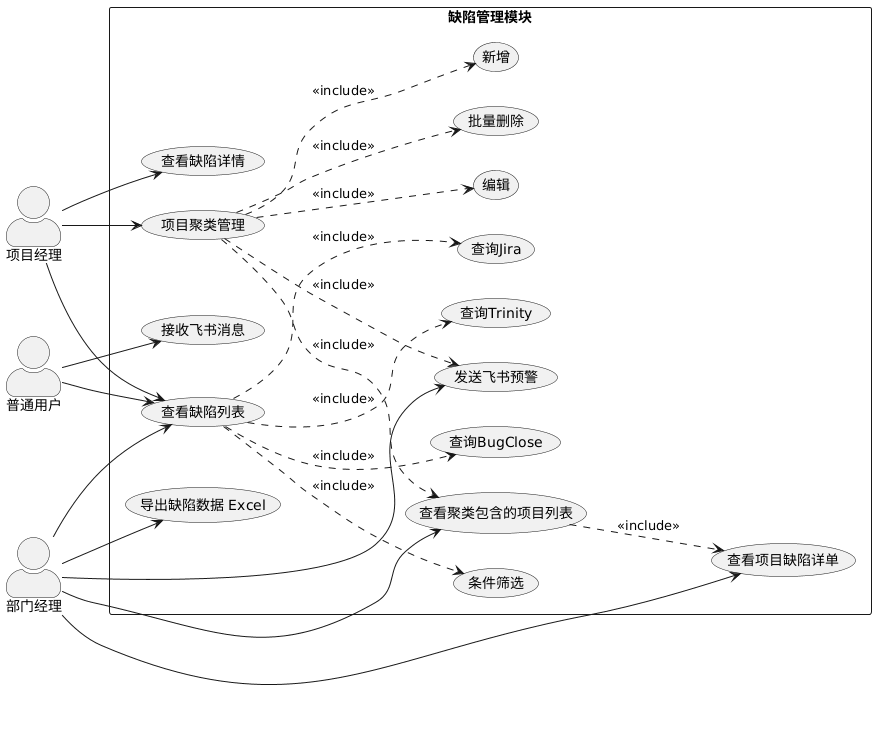

The diagram above was rendered by PlantUML. Its source (embedded in the PNG):
@startuml
left to right direction
skinparam packageStyle rectangle
skinparam actorStyle awesome

actor "项目经理" as SPM
actor "部门经理" as PMO
actor "普通用户" as User

package "缺陷管理模块" {
    
    usecase "查看缺陷列表" as ViewBugList
    usecase "查询Trinity" as UC_QueryTrinity
    usecase "查询Jira" as UC_QueryJira
    usecase "查询BugClose" as UC_QueryBugClose
    usecase "导出缺陷数据 Excel" as ExportExcel
    usecase "条件筛选" as Filters
    
    usecase "查看缺陷详情" as ViewBugDetail
    
    usecase "项目聚类管理" as ProjectCluster
    usecase "新增" as AddProjectCluster
    usecase "编辑" as EditProjectCluster
    usecase "批量删除" as BatchDeleteProjectCluster
    usecase "查看聚类包含的项目列表" as ProjectClusterProjectDetail
    usecase "查看项目缺陷详单" as ProjectClusterBugDetail
    usecase "发送飞书预警" as ProjectClusterFeishu
    usecase "接收飞书消息" as ReceiveFeishu
}

' --- 项目经理操作权限 ---
SPM --> ViewBugList
SPM --> ViewBugDetail
SPM--> ProjectCluster
' --- 部门经理操作权限 ---
PMO --> ViewBugList
PMO --> ProjectClusterProjectDetail
PMO --> ProjectClusterBugDetail
PMO --> ProjectClusterFeishu
PMO --> ExportExcel
' --- 普通员工操作权限 ---
User --> ReceiveFeishu
User --> ViewBugList

' --- 用例关系 ---
ViewBugList ..> UC_QueryTrinity : <<include>>
ViewBugList ..> UC_QueryJira : <<include>>
ViewBugList ..> UC_QueryBugClose : <<include>>
ViewBugList ..> Filters : <<include>>

ProjectCluster ..> AddProjectCluster : <<include>>
ProjectCluster ..> EditProjectCluster : <<include>>
ProjectCluster ..> BatchDeleteProjectCluster : <<include>>
ProjectCluster ..> ProjectClusterProjectDetail : <<include>>
ProjectClusterProjectDetail ..> ProjectClusterBugDetail : <<include>>
ProjectCluster ..> ProjectClusterFeishu : <<include>>
@enduml